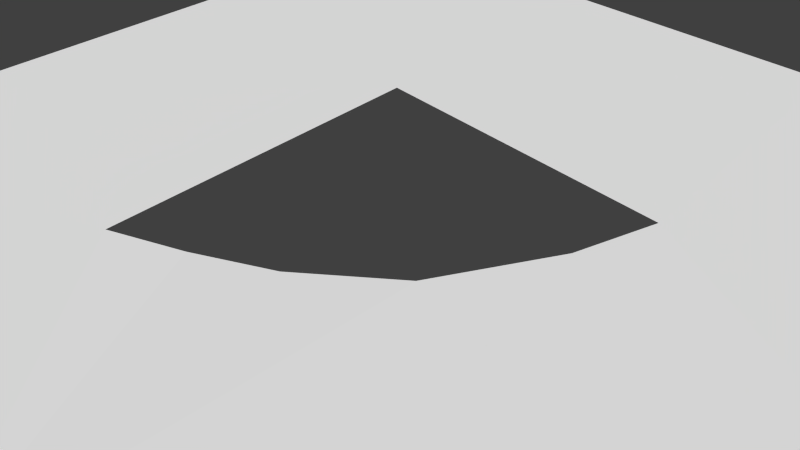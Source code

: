 # Source: roundTempMap.blend  (saved by Blender 2.68.0; exported with 4.5.12 LTS)
import bpy
from mathutils import Matrix  # noqa: F401  (used for matrix-valued properties, if any)

bpy.ops.wm.read_factory_settings(use_empty=True)
scene = bpy.context.scene
scene.name = 'Scene'

# ---- collections
col_collection_1 = bpy.data.collections.new('Collection 1'); scene.collection.children.link(col_collection_1)

# ---- materials (node trees are filled in below, after node groups)
mat_roundtempmapuv = bpy.data.materials.new('roundTempMapUV')
mat_roundtempmapuv.alpha_threshold = 0.0
mat_roundtempmapuv.use_transparent_shadow = False
mat_roundtempmapuv.preview_render_type = 'CUBE'
mat_roundtempmapuv.diffuse_color = (1.0, 1.0, 1.0, 1.0)
mat_roundtempmapuv.roughness = 0.5
mat_roundtempmapuv.line_color = (0.0, 0.0, 0.0, 1.0)

# ---- material node trees

# ---- world
world_world = bpy.data.worlds.new('World'); scene.world = world_world
world_world.color = (0.05088, 0.05088, 0.05088)
world_world.use_sun_shadow = False
world_world.sun_shadow_jitter_overblur = 0.0
world_world.cycles.sampling_method = 'MANUAL'
world_world.cycles.sample_map_resolution = 256

# ---- cameras
cam_camera = bpy.data.cameras.new('Camera')
cam_camera.clip_end = 100.0
cam_camera.lens = 35.0
cam_camera.sensor_width = 32.0
cam_camera.sensor_height = 18.0
cam_camera.dof.focus_distance = 0.0
cam_camera.dof.aperture_fstop = 128.0

# ---- meshes
me_sphere = bpy.data.meshes.new('Sphere')
me_sphere.from_pydata([(-0.1757, 0.6105, -0.0004514), (-0.619, 0.1681, -0.0004525), (-0.9576, 0.2881, 1.192e-07), (-0.9054, 0.4245, 1.192e-07), (-0.834, 0.5518, 1.192e-07), (-0.7448, 0.6673, 1.192e-07), (-0.6397, 0.7686, 1.192e-07), (-0.5209, 0.8536, 1.192e-07), (-0.3911, 0.9203, 1.192e-07), (-0.2529, 0.9675, 1.192e-07), (-0.56, 0.2601, 5.007e-05), (-0.2735, 0.5615, -0.0001381), (-0.5839, -0.3103, -0.0001611), (0.3229, 0.9464, 1.192e-07), (0.4572, 0.8893, 1.192e-07), (0.5819, 0.8133, 1.192e-07), (0.6941, 0.7199, 1.192e-07), (0.7915, 0.6112, 1.192e-07), (0.872, 0.4894, 1.192e-07), (0.934, 0.3572, 1.192e-07), (0.9761, 0.2174, 1.192e-07), (0.9761, -0.2174, 1.192e-07), (0.934, -0.3572, 1.192e-07), (0.872, -0.4894, 1.192e-07), (0.7915, -0.6112, 1.192e-07), (0.6941, -0.7199, 1.192e-07), (0.5819, -0.8133, 1.192e-07), (0.4572, -0.8893, 1.192e-07), (0.3229, -0.9464, 1.192e-07), (-0.6179, -0.2109, 0.0002254), (-0.6511, -0.02499, -0.000178), (-0.6415, -0.1191, -0.0003083), (-0.2529, -0.9675, 1.192e-07), (-0.3911, -0.9203, 1.192e-07), (-0.5209, -0.8536, 1.192e-07), (-0.6397, -0.7686, 1.192e-07), (-0.7448, -0.6673, 1.192e-07), (-0.834, -0.5518, 1.192e-07), (-0.9054, -0.4245, 1.192e-07), (-0.9576, -0.2881, 1.192e-07), (-0.6465, 0.06943, 0.000103), (-0.9868, 0.1974, 0.0), (-0.9868, -0.1974, 0.0), (0.9868, 0.1974, 0.0), (0.9868, -0.1974, 0.0), (-1.382, 0.1974, 0.0), (-1.382, -0.1974, 0.0), (1.382, 0.1974, 0.0), (1.382, -0.1974, 0.0), (-0.1974, -0.9868, 0.0), (0.1974, -0.9868, 0.0), (-0.1974, -1.382, 0.0), (0.1974, -1.382, 0.0), (-0.1974, 0.9868, 0.0), (0.1974, 0.9868, 0.0), (-0.1974, 1.382, 0.0), (0.1974, 1.382, 0.0), (-0.01949, 0.6518, -0.0006024), (0.1128, 0.6376, -4.576e-05), (0.2101, 0.6068, 0.0007362), (0.3003, 0.5718, 0.0002335), (0.5753, 0.2758, 9.197e-05), (0.6354, 0.1621, 7.343e-05), (0.6698, 0.06886, 8.995e-05), (0.6754, -0.04352, -0.0002993), (0.6638, -0.1373, 0.0003755), (0.6383, -0.2285, 0.0006983), (0.5965, -0.306, 0.0003664), (0.3313, -0.5798, 0.0009041), (0.2431, -0.6187, -0.001109), (0.15, -0.6446, 0.0002502), (0.03321, -0.669, 0.0006868), (-0.09344, -0.6617, 0.0003436), (-0.213, -0.6138, 0.0005353), (-0.2816, -0.5615, 0.000287), (-0.2791, -2.98e-08, 0.0), (-1.49e-08, 0.2791, 0.0), (1.49e-08, -0.2791, 0.0), (0.2791, -8.941e-08, 0.0)], [], [(49, 50, 52, 51), (41, 42, 46, 45), (44, 43, 47, 48), (53, 55, 56, 54), (61, 78, 76, 60), (75, 76, 78, 77), (11, 76, 75, 10), (12, 75, 77, 74), (68, 77, 78, 67), (11, 8, 9, 53, 54, 13, 14, 60, 59, 58, 57, 0), (65, 64, 63, 62, 61, 19, 20, 43, 44, 21, 22, 67, 66), (50, 49, 32, 33, 74, 73, 72, 71, 70, 69, 68, 27, 28), (2, 3, 10, 1, 40, 30, 31, 29, 12, 38, 39, 42, 41), (5, 6, 7, 8, 11, 10, 3, 4), (35, 36, 37, 38, 12, 74, 33, 34), (24, 25, 26, 27, 68, 67, 22, 23), (16, 17, 18, 19, 61, 60, 14, 15)])
_uv = me_sphere.uv_layers.new(name='UVMap')
_uv.uv.foreach_set('vector', [0.875, 0.25, 0.75, 0.125, 0.8749, 0.0, 1.0, 0.125, 0.75, 0.875, 0.875, 0.75, 1.0, 0.8749, 0.875, 1.0, 0.25, 0.125, 0.125, 0.25, 0.0, 0.125, 0.125, 4.799e-05, 0.25, 0.875, 0.125, 1.0, 4.799e-05, 0.875, 0.125, 0.75, 0.2305, 0.4052, 0.4116, 0.4116, 0.4116, 0.5884, 0.2239, 0.586, 0.5884, 0.5884, 0.4116, 0.5884, 0.4116, 0.4116, 0.5884, 0.4116, 0.4088, 0.7644, 0.4116, 0.5884, 0.5884, 0.5884, 0.595, 0.7597, 0.7832, 0.5866, 0.5884, 0.5884, 0.5884, 0.4116, 0.767, 0.4114, 0.5787, 0.2115, 0.5884, 0.4116, 0.4116, 0.4116, 0.408, 0.2142, 0.4088, 0.7644, 0.3324, 0.9153, 0.2738, 0.8865, 0.25, 0.875, 0.125, 0.75, 0.09808, 0.6975, 0.07361, 0.6369, 0.2239, 0.586, 0.2567, 0.6064, 0.2957, 0.6444, 0.3382, 0.6883, 0.3764, 0.7208, 0.3474, 0.2655, 0.3217, 0.2877, 0.2942, 0.3264, 0.2718, 0.354, 0.2305, 0.4052, 0.09111, 0.3174, 0.1221, 0.2598, 0.125, 0.25, 0.25, 0.125, 0.2597, 0.1221, 0.3173, 0.09114, 0.408, 0.2142, 0.3843, 0.2371, 0.75, 0.125, 0.875, 0.25, 0.8864, 0.2737, 0.9153, 0.3324, 0.767, 0.4114, 0.7618, 0.373, 0.7391, 0.3201, 0.7013, 0.2776, 0.6566, 0.2483, 0.6189, 0.2271, 0.5787, 0.2115, 0.6368, 0.07359, 0.6974, 0.09806, 0.712, 0.8944, 0.6523, 0.9211, 0.595, 0.7597, 0.6428, 0.7492, 0.6828, 0.7267, 0.7141, 0.6982, 0.7408, 0.6654, 0.7625, 0.6289, 0.7832, 0.5866, 0.9211, 0.6523, 0.8945, 0.712, 0.875, 0.75, 0.75, 0.875, 0.5246, 0.9471, 0.4592, 0.9459, 0.3947, 0.9353, 0.3324, 0.9153, 0.4088, 0.7644, 0.595, 0.7597, 0.6523, 0.9211, 0.5894, 0.9388, 0.9459, 0.4591, 0.9471, 0.5245, 0.9388, 0.5893, 0.9211, 0.6523, 0.7832, 0.5866, 0.767, 0.4114, 0.9153, 0.3324, 0.9352, 0.3946, 0.4429, 0.05585, 0.5082, 0.05226, 0.5733, 0.05822, 0.6368, 0.07359, 0.5787, 0.2115, 0.408, 0.2142, 0.3173, 0.09114, 0.3788, 0.0689, 0.05226, 0.5082, 0.05584, 0.4429, 0.06888, 0.3789, 0.09111, 0.3174, 0.2305, 0.4052, 0.2239, 0.586, 0.07361, 0.6369, 0.05823, 0.5733])
me_sphere.materials.append(mat_roundtempmapuv)
me_sphere.use_remesh_preserve_volume = False
me_sphere.use_remesh_preserve_attributes = False
me_sphere.use_mirror_vertex_groups = False
me_sphere.update()

# ---- objects
ob_camera = bpy.data.objects.new('Camera', cam_camera)
ob_sphere = bpy.data.objects.new('Sphere', me_sphere)

# ---- transforms, parenting, visibility, modifiers, constraints
ob_camera.location = (0.06102, -19.4, 8.604)
ob_camera.rotation_euler = (0.8988, 1.738e-16, 8.38e-17)
ob_camera.lineart.crease_threshold = 0.0
ob_sphere.location = (0.0, 0.0, 0.0)
ob_sphere.scale = (-15.2, -15.2, -15.2)
ob_sphere.lineart.crease_threshold = 0.0

# ---- collection membership
col_collection_1.objects.link(ob_camera)
col_collection_1.objects.link(ob_sphere)

# ---- scene / render settings (as saved in the file)
scene.camera = ob_camera
scene.frame_start = 1; scene.frame_end = 250; scene.frame_set(1)
scene.render.engine = 'BLENDER_EEVEE_NEXT'
scene.render.image_settings.color_mode = 'RGB'
scene.render.image_settings.compression = 90
scene.render.resolution_percentage = 50
scene.render.dither_intensity = 0.0
scene.cycles.use_denoising = False
scene.cycles.samples = 10
scene.cycles.sampling_pattern = 'TABULATED_SOBOL'
scene.cycles.light_sampling_threshold = 0.0
scene.cycles.use_adaptive_sampling = False
scene.cycles.use_light_tree = False
scene.cycles.blur_glossy = 0.0
scene.cycles.volume_bounces = 1
scene.cycles.pixel_filter_type = 'GAUSSIAN'
scene.cycles.sample_clamp_indirect = 0.0
scene.view_settings.view_transform = 'Standard'
bpy.context.view_layer.update()

# ---- added for rendering (the .blend has no usable light): sun
light_auto_sun = bpy.data.lights.new('AutoSun', 'SUN')
light_auto_sun.energy = 3.0
light_auto_sun.angle = 0.0523599
ob_auto_sun = bpy.data.objects.new('AutoSun', light_auto_sun)
scene.collection.objects.link(ob_auto_sun)
ob_auto_sun.rotation_euler = (0.872665, 0.174533, 0.523599)
bpy.context.view_layer.update()
